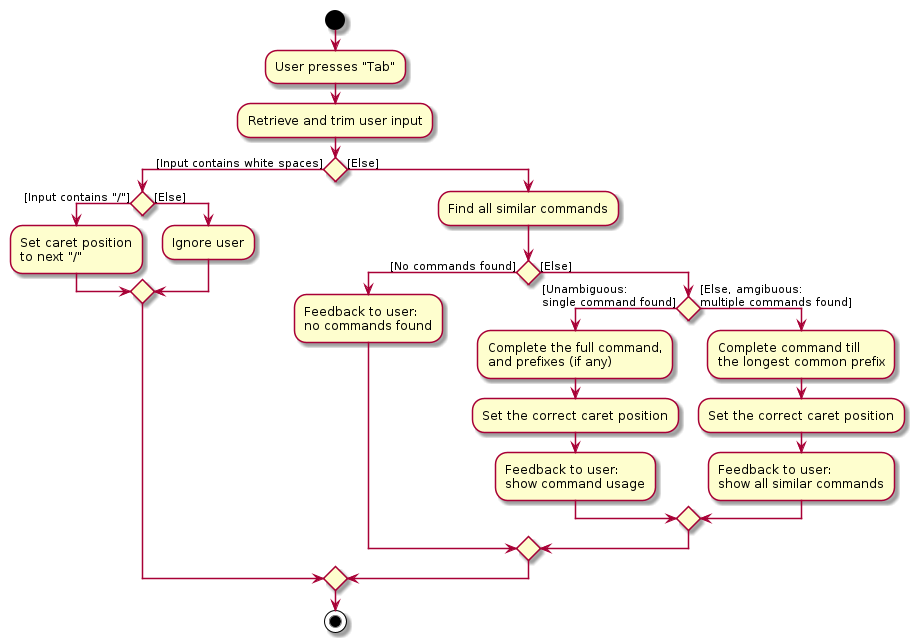

The diagram above was rendered by PlantUML. Its source (embedded in the PNG):
@startuml CommandAutocompleteActivityDiagram
start

:User presses "Tab";
:Retrieve and trim user input;


if () then ([Input contains white spaces])
    if () then ([Input contains "/"])
        :Set caret position\nto next "/";
    else ([Else])
        :Ignore user;
    endif
else ([Else])
    :Find all similar commands;
    if () then ([No commands found])
        :Feedback to user:\nno commands found;
    else ([Else])
        if () then ([Unambiguous:\nsingle command found])
            :Complete the full command,\nand prefixes (if any);
            :Set the correct caret position;
            :Feedback to user:\nshow command usage;
        else ([Else, amgibuous:\nmultiple commands found])
            :Complete command till\nthe longest common prefix;
            :Set the correct caret position;
            :Feedback to user:\nshow all similar commands;
        endif
    endif
endif

stop
@enduml